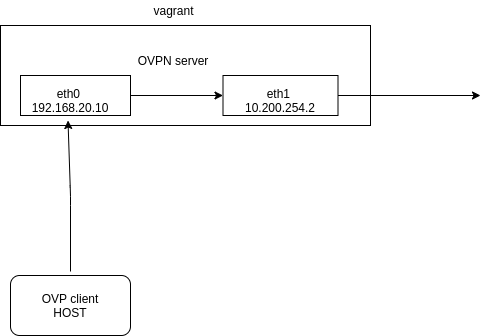

The diagram above was exported from draw.io. Its source (the exported page's mxGraphModel, read from the mxfile embedded in the PNG):
<mxGraphModel dx="868" dy="429" grid="1" gridSize="10" guides="1" tooltips="1" connect="1" arrows="1" fold="1" page="1" pageScale="1" pageWidth="850" pageHeight="1100" math="0" shadow="0">
  <root>
    <mxCell id="0" />
    <mxCell id="1" parent="0" />
    <mxCell id="hlyNAHoRRnnJASvqJXXY-8" value="" style="rounded=0;whiteSpace=wrap;html=1;fillColor=none;" vertex="1" parent="1">
      <mxGeometry x="160" y="70" width="370" height="100" as="geometry" />
    </mxCell>
    <mxCell id="hlyNAHoRRnnJASvqJXXY-16" style="edgeStyle=orthogonalEdgeStyle;rounded=0;orthogonalLoop=1;jettySize=auto;html=1;entryX=0;entryY=0.5;entryDx=0;entryDy=0;" edge="1" parent="1" source="hlyNAHoRRnnJASvqJXXY-6" target="hlyNAHoRRnnJASvqJXXY-12">
      <mxGeometry relative="1" as="geometry" />
    </mxCell>
    <mxCell id="hlyNAHoRRnnJASvqJXXY-6" value="" style="rounded=0;whiteSpace=wrap;html=1;" vertex="1" parent="1">
      <mxGeometry x="180" y="120" width="110" height="40" as="geometry" />
    </mxCell>
    <mxCell id="hlyNAHoRRnnJASvqJXXY-2" value="OVP client&lt;br&gt;HOST&lt;br&gt;" style="rounded=1;whiteSpace=wrap;html=1;" vertex="1" parent="1">
      <mxGeometry x="170" y="320" width="120" height="60" as="geometry" />
    </mxCell>
    <mxCell id="hlyNAHoRRnnJASvqJXXY-3" value="" style="endArrow=classic;html=1;entryX=0.5;entryY=1;entryDx=0;entryDy=0;" edge="1" parent="1">
      <mxGeometry width="50" height="50" relative="1" as="geometry">
        <mxPoint x="230" y="316" as="sourcePoint" />
        <mxPoint x="227.5" y="165" as="targetPoint" />
        <Array as="points">
          <mxPoint x="230" y="240" />
        </Array>
      </mxGeometry>
    </mxCell>
    <mxCell id="hlyNAHoRRnnJASvqJXXY-5" value="eth0 &lt;br&gt;192.168.20.10" style="text;html=1;strokeColor=none;fillColor=none;align=center;verticalAlign=middle;whiteSpace=wrap;rounded=0;" vertex="1" parent="1">
      <mxGeometry x="180" y="130" width="100" height="30" as="geometry" />
    </mxCell>
    <mxCell id="hlyNAHoRRnnJASvqJXXY-9" value="vagrant&lt;br&gt;" style="text;html=1;align=center;verticalAlign=middle;resizable=0;points=[];autosize=1;" vertex="1" parent="1">
      <mxGeometry x="303" y="45" width="60" height="20" as="geometry" />
    </mxCell>
    <mxCell id="hlyNAHoRRnnJASvqJXXY-11" value="eth1&amp;nbsp;&lt;br&gt;10.200.254.2" style="text;html=1;strokeColor=none;fillColor=none;align=center;verticalAlign=middle;whiteSpace=wrap;rounded=0;" vertex="1" parent="1">
      <mxGeometry x="390" y="130" width="100" height="30" as="geometry" />
    </mxCell>
    <mxCell id="hlyNAHoRRnnJASvqJXXY-14" style="edgeStyle=orthogonalEdgeStyle;rounded=0;orthogonalLoop=1;jettySize=auto;html=1;" edge="1" parent="1" source="hlyNAHoRRnnJASvqJXXY-12">
      <mxGeometry relative="1" as="geometry">
        <mxPoint x="640" y="140" as="targetPoint" />
      </mxGeometry>
    </mxCell>
    <mxCell id="hlyNAHoRRnnJASvqJXXY-12" value="" style="rounded=0;whiteSpace=wrap;html=1;fillColor=none;" vertex="1" parent="1">
      <mxGeometry x="382.5" y="120" width="115" height="40" as="geometry" />
    </mxCell>
    <mxCell id="hlyNAHoRRnnJASvqJXXY-17" value="OVPN server" style="text;html=1;strokeColor=none;fillColor=none;align=center;verticalAlign=middle;whiteSpace=wrap;rounded=0;" vertex="1" parent="1">
      <mxGeometry x="293" y="80" width="80" height="50" as="geometry" />
    </mxCell>
  </root>
</mxGraphModel>